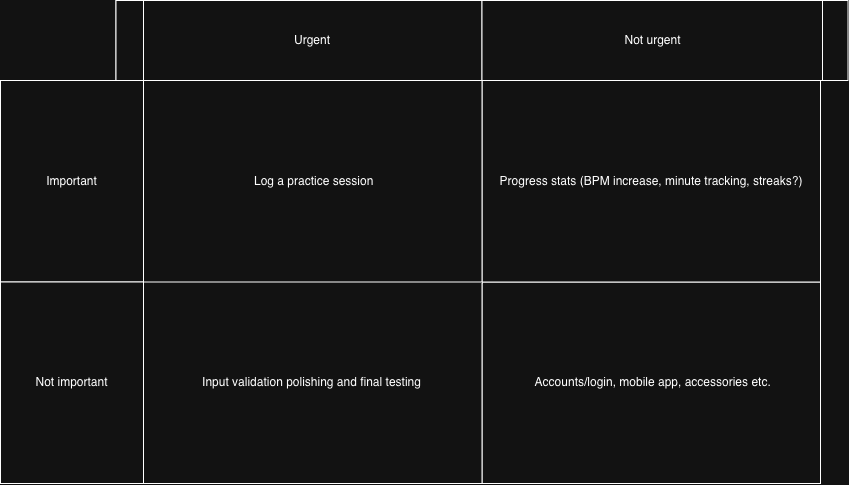

The diagram above was exported from draw.io. Its source (the exported page's mxGraphModel, read from the mxfile embedded in the PNG):
<mxGraphModel dx="1288" dy="1090" grid="0" gridSize="10" guides="1" tooltips="1" connect="1" arrows="1" fold="1" page="0" pageScale="1" pageWidth="850" pageHeight="1100" math="0" shadow="0">
  <root>
    <mxCell id="0" />
    <mxCell id="1" parent="0" />
    <mxCell id="kAFDnZVCMjxWcvSuNOS2-1" parent="1" style="rounded=0;whiteSpace=wrap;html=1;" value="" vertex="1">
      <mxGeometry height="403" width="677" x="-137" y="-64" as="geometry" />
    </mxCell>
    <mxCell id="kAFDnZVCMjxWcvSuNOS2-2" parent="1" style="rounded=0;whiteSpace=wrap;html=1;" value="&amp;nbsp;Accounts/login, mobile app, accessories etc." vertex="1">
      <mxGeometry height="201.5" width="338.5" x="201.5" y="137.5" as="geometry" />
    </mxCell>
    <mxCell id="kAFDnZVCMjxWcvSuNOS2-4" parent="1" style="whiteSpace=wrap;html=1;" value="Progress stats (BPM increase, minute tracking, streaks?)" vertex="1">
      <mxGeometry height="201.5" width="338.5" x="201.5" y="-64" as="geometry" />
    </mxCell>
    <mxCell id="kAFDnZVCMjxWcvSuNOS2-5" parent="1" style="whiteSpace=wrap;html=1;" value="&amp;nbsp;Log a practice session" vertex="1">
      <mxGeometry height="203.5" width="338.5" x="-137" y="-65" as="geometry" />
    </mxCell>
    <mxCell id="kAFDnZVCMjxWcvSuNOS2-6" parent="1" style="whiteSpace=wrap;html=1;" value="Input validation polishing and final testing" vertex="1">
      <mxGeometry height="201.5" width="340.5" x="-139" y="137.5" as="geometry" />
    </mxCell>
    <mxCell id="kAFDnZVCMjxWcvSuNOS2-7" parent="1" style="rounded=0;whiteSpace=wrap;html=1;" value="" vertex="1">
      <mxGeometry height="80" width="732" x="-164.5" y="-144" as="geometry" />
    </mxCell>
    <mxCell id="kAFDnZVCMjxWcvSuNOS2-9" parent="1" style="whiteSpace=wrap;html=1;" value="" vertex="1">
      <mxGeometry height="403" width="143" x="-280" y="-64" as="geometry" />
    </mxCell>
    <mxCell id="kAFDnZVCMjxWcvSuNOS2-10" parent="1" style="whiteSpace=wrap;html=1;" value="Important" vertex="1">
      <mxGeometry height="201.5" width="143" x="-280" y="-64" as="geometry" />
    </mxCell>
    <mxCell id="kAFDnZVCMjxWcvSuNOS2-11" parent="1" style="whiteSpace=wrap;html=1;" value="" vertex="1">
      <mxGeometry height="80" width="366" x="-164.5" y="-144" as="geometry" />
    </mxCell>
    <mxCell id="kAFDnZVCMjxWcvSuNOS2-12" parent="1" style="whiteSpace=wrap;html=1;" value="Not important" vertex="1">
      <mxGeometry height="201.5" width="143" x="-280" y="137.5" as="geometry" />
    </mxCell>
    <mxCell id="kAFDnZVCMjxWcvSuNOS2-13" parent="1" style="whiteSpace=wrap;html=1;" value="Urgent" vertex="1">
      <mxGeometry height="80" width="338.5" x="-137" y="-144" as="geometry" />
    </mxCell>
    <mxCell id="kAFDnZVCMjxWcvSuNOS2-14" parent="1" style="whiteSpace=wrap;html=1;" value="Not urgent" vertex="1">
      <mxGeometry height="80" width="340.5" x="201.5" y="-144" as="geometry" />
    </mxCell>
  </root>
</mxGraphModel>